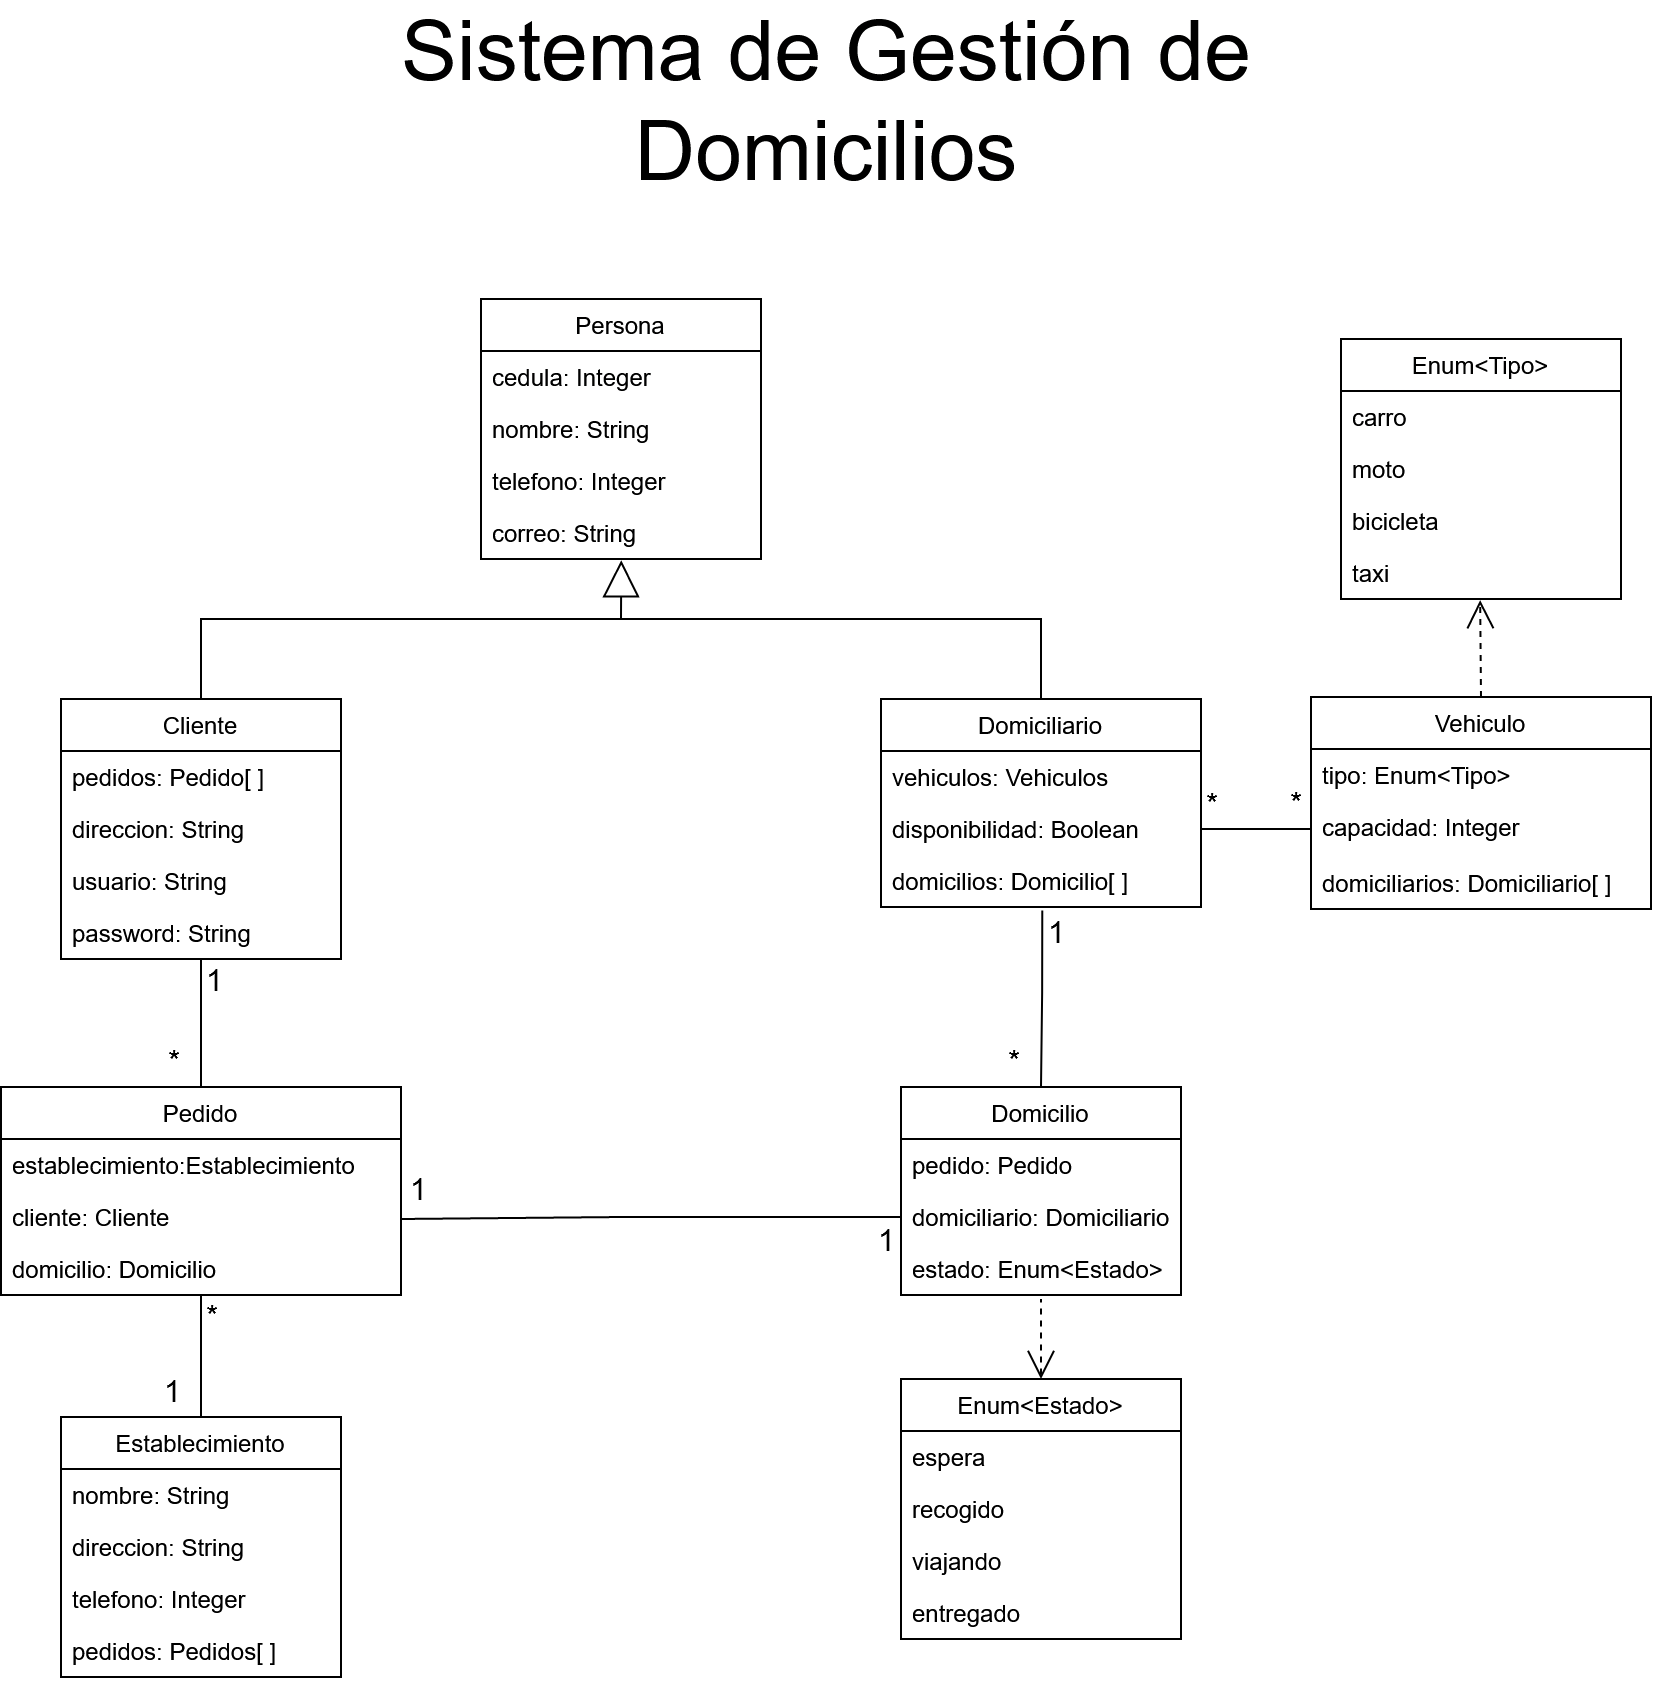

The diagram above was exported from draw.io. Its source (the exported page's mxGraphModel, read from the mxfile embedded in the PNG):
<mxGraphModel dx="2031" dy="1114" grid="1" gridSize="10" guides="1" tooltips="1" connect="1" arrows="1" fold="1" page="1" pageScale="1" pageWidth="850" pageHeight="1100" math="0" shadow="0">
  <root>
    <mxCell id="0" />
    <mxCell id="1" parent="0" />
    <mxCell id="2" value="Persona" style="swimlane;fontStyle=0;childLayout=stackLayout;horizontal=1;startSize=26;fillColor=none;horizontalStack=0;resizeParent=1;resizeParentMax=0;resizeLast=0;collapsible=1;marginBottom=0;" vertex="1" parent="1">
      <mxGeometry x="252" y="230" width="140" height="130" as="geometry" />
    </mxCell>
    <mxCell id="3" value="cedula: Integer" style="text;strokeColor=none;fillColor=none;align=left;verticalAlign=top;spacingLeft=4;spacingRight=4;overflow=hidden;rotatable=0;points=[[0,0.5],[1,0.5]];portConstraint=eastwest;" vertex="1" parent="2">
      <mxGeometry y="26" width="140" height="26" as="geometry" />
    </mxCell>
    <mxCell id="4" value="nombre: String" style="text;strokeColor=none;fillColor=none;align=left;verticalAlign=top;spacingLeft=4;spacingRight=4;overflow=hidden;rotatable=0;points=[[0,0.5],[1,0.5]];portConstraint=eastwest;" vertex="1" parent="2">
      <mxGeometry y="52" width="140" height="26" as="geometry" />
    </mxCell>
    <mxCell id="5" value="telefono: Integer" style="text;strokeColor=none;fillColor=none;align=left;verticalAlign=top;spacingLeft=4;spacingRight=4;overflow=hidden;rotatable=0;points=[[0,0.5],[1,0.5]];portConstraint=eastwest;" vertex="1" parent="2">
      <mxGeometry y="78" width="140" height="26" as="geometry" />
    </mxCell>
    <mxCell id="6" value="correo: String" style="text;strokeColor=none;fillColor=none;align=left;verticalAlign=top;spacingLeft=4;spacingRight=4;overflow=hidden;rotatable=0;points=[[0,0.5],[1,0.5]];portConstraint=eastwest;" vertex="1" parent="2">
      <mxGeometry y="104" width="140" height="26" as="geometry" />
    </mxCell>
    <mxCell id="7" value="Cliente" style="swimlane;fontStyle=0;childLayout=stackLayout;horizontal=1;startSize=26;fillColor=none;horizontalStack=0;resizeParent=1;resizeParentMax=0;resizeLast=0;collapsible=1;marginBottom=0;" vertex="1" parent="1">
      <mxGeometry x="42" y="430" width="140" height="130" as="geometry" />
    </mxCell>
    <mxCell id="8" value="pedidos: Pedido[ ]" style="text;strokeColor=none;fillColor=none;align=left;verticalAlign=top;spacingLeft=4;spacingRight=4;overflow=hidden;rotatable=0;points=[[0,0.5],[1,0.5]];portConstraint=eastwest;" vertex="1" parent="7">
      <mxGeometry y="26" width="140" height="26" as="geometry" />
    </mxCell>
    <mxCell id="9" value="direccion: String" style="text;strokeColor=none;fillColor=none;align=left;verticalAlign=top;spacingLeft=4;spacingRight=4;overflow=hidden;rotatable=0;points=[[0,0.5],[1,0.5]];portConstraint=eastwest;" vertex="1" parent="7">
      <mxGeometry y="52" width="140" height="26" as="geometry" />
    </mxCell>
    <mxCell id="10" value="usuario: String" style="text;strokeColor=none;fillColor=none;align=left;verticalAlign=top;spacingLeft=4;spacingRight=4;overflow=hidden;rotatable=0;points=[[0,0.5],[1,0.5]];portConstraint=eastwest;" vertex="1" parent="7">
      <mxGeometry y="78" width="140" height="26" as="geometry" />
    </mxCell>
    <mxCell id="11" value="password: String" style="text;strokeColor=none;fillColor=none;align=left;verticalAlign=top;spacingLeft=4;spacingRight=4;overflow=hidden;rotatable=0;points=[[0,0.5],[1,0.5]];portConstraint=eastwest;" vertex="1" parent="7">
      <mxGeometry y="104" width="140" height="26" as="geometry" />
    </mxCell>
    <mxCell id="12" value="Domiciliario" style="swimlane;fontStyle=0;childLayout=stackLayout;horizontal=1;startSize=26;fillColor=none;horizontalStack=0;resizeParent=1;resizeParentMax=0;resizeLast=0;collapsible=1;marginBottom=0;" vertex="1" parent="1">
      <mxGeometry x="452" y="430" width="160" height="104" as="geometry" />
    </mxCell>
    <mxCell id="13" value="vehiculos: Vehiculos" style="text;strokeColor=none;fillColor=none;align=left;verticalAlign=top;spacingLeft=4;spacingRight=4;overflow=hidden;rotatable=0;points=[[0,0.5],[1,0.5]];portConstraint=eastwest;" vertex="1" parent="12">
      <mxGeometry y="26" width="160" height="26" as="geometry" />
    </mxCell>
    <mxCell id="14" value="disponibilidad: Boolean" style="text;strokeColor=none;fillColor=none;align=left;verticalAlign=top;spacingLeft=4;spacingRight=4;overflow=hidden;rotatable=0;points=[[0,0.5],[1,0.5]];portConstraint=eastwest;" vertex="1" parent="12">
      <mxGeometry y="52" width="160" height="26" as="geometry" />
    </mxCell>
    <mxCell id="15" value="domicilios: Domicilio[ ]" style="text;strokeColor=none;fillColor=none;align=left;verticalAlign=top;spacingLeft=4;spacingRight=4;overflow=hidden;rotatable=0;points=[[0,0.5],[1,0.5]];portConstraint=eastwest;" vertex="1" parent="12">
      <mxGeometry y="78" width="160" height="26" as="geometry" />
    </mxCell>
    <mxCell id="16" value="&lt;div&gt;&lt;br&gt;&lt;/div&gt;&lt;div&gt;&lt;br&gt;&lt;/div&gt;" style="endArrow=block;endSize=16;endFill=0;html=1;rounded=0;entryX=0.501;entryY=1.024;entryDx=0;entryDy=0;entryPerimeter=0;exitX=0.5;exitY=0;exitDx=0;exitDy=0;" edge="1" source="7" target="6" parent="1">
      <mxGeometry width="160" relative="1" as="geometry">
        <mxPoint x="242" y="410" as="sourcePoint" />
        <mxPoint x="402" y="410" as="targetPoint" />
        <Array as="points">
          <mxPoint x="112" y="390" />
          <mxPoint x="322" y="390" />
        </Array>
      </mxGeometry>
    </mxCell>
    <mxCell id="17" value="" style="endArrow=none;endSize=16;endFill=0;html=1;rounded=0;exitX=0.5;exitY=0;exitDx=0;exitDy=0;" edge="1" source="12" parent="1">
      <mxGeometry x="0.2" y="10" width="160" relative="1" as="geometry">
        <mxPoint x="242" y="410" as="sourcePoint" />
        <mxPoint x="322" y="390" as="targetPoint" />
        <Array as="points">
          <mxPoint x="532" y="390" />
        </Array>
        <mxPoint as="offset" />
      </mxGeometry>
    </mxCell>
    <mxCell id="18" value="Domicilio" style="swimlane;fontStyle=0;childLayout=stackLayout;horizontal=1;startSize=26;fillColor=none;horizontalStack=0;resizeParent=1;resizeParentMax=0;resizeLast=0;collapsible=1;marginBottom=0;" vertex="1" parent="1">
      <mxGeometry x="462" y="624" width="140" height="104" as="geometry" />
    </mxCell>
    <mxCell id="19" value="pedido: Pedido" style="text;strokeColor=none;fillColor=none;align=left;verticalAlign=top;spacingLeft=4;spacingRight=4;overflow=hidden;rotatable=0;points=[[0,0.5],[1,0.5]];portConstraint=eastwest;" vertex="1" parent="18">
      <mxGeometry y="26" width="140" height="26" as="geometry" />
    </mxCell>
    <mxCell id="20" value="domiciliario: Domiciliario" style="text;strokeColor=none;fillColor=none;align=left;verticalAlign=top;spacingLeft=4;spacingRight=4;overflow=hidden;rotatable=0;points=[[0,0.5],[1,0.5]];portConstraint=eastwest;" vertex="1" parent="18">
      <mxGeometry y="52" width="140" height="26" as="geometry" />
    </mxCell>
    <mxCell id="21" value="estado: Enum&lt;Estado&gt;" style="text;strokeColor=none;fillColor=none;align=left;verticalAlign=top;spacingLeft=4;spacingRight=4;overflow=hidden;rotatable=0;points=[[0,0.5],[1,0.5]];portConstraint=eastwest;" vertex="1" parent="18">
      <mxGeometry y="78" width="140" height="26" as="geometry" />
    </mxCell>
    <mxCell id="22" value="Pedido" style="swimlane;fontStyle=0;childLayout=stackLayout;horizontal=1;startSize=26;fillColor=none;horizontalStack=0;resizeParent=1;resizeParentMax=0;resizeLast=0;collapsible=1;marginBottom=0;" vertex="1" parent="1">
      <mxGeometry x="12" y="624" width="200" height="104" as="geometry" />
    </mxCell>
    <mxCell id="23" value="establecimiento:Establecimiento" style="text;strokeColor=none;fillColor=none;align=left;verticalAlign=top;spacingLeft=4;spacingRight=4;overflow=hidden;rotatable=0;points=[[0,0.5],[1,0.5]];portConstraint=eastwest;" vertex="1" parent="22">
      <mxGeometry y="26" width="200" height="26" as="geometry" />
    </mxCell>
    <mxCell id="24" value="cliente: Cliente" style="text;strokeColor=none;fillColor=none;align=left;verticalAlign=top;spacingLeft=4;spacingRight=4;overflow=hidden;rotatable=0;points=[[0,0.5],[1,0.5]];portConstraint=eastwest;" vertex="1" parent="22">
      <mxGeometry y="52" width="200" height="26" as="geometry" />
    </mxCell>
    <mxCell id="25" value="domicilio: Domicilio" style="text;strokeColor=none;fillColor=none;align=left;verticalAlign=top;spacingLeft=4;spacingRight=4;overflow=hidden;rotatable=0;points=[[0,0.5],[1,0.5]];portConstraint=eastwest;" vertex="1" parent="22">
      <mxGeometry y="78" width="200" height="26" as="geometry" />
    </mxCell>
    <mxCell id="26" value="Establecimiento" style="swimlane;fontStyle=0;childLayout=stackLayout;horizontal=1;startSize=26;fillColor=none;horizontalStack=0;resizeParent=1;resizeParentMax=0;resizeLast=0;collapsible=1;marginBottom=0;" vertex="1" parent="1">
      <mxGeometry x="42" y="789" width="140" height="130" as="geometry" />
    </mxCell>
    <mxCell id="27" value="nombre: String" style="text;strokeColor=none;fillColor=none;align=left;verticalAlign=top;spacingLeft=4;spacingRight=4;overflow=hidden;rotatable=0;points=[[0,0.5],[1,0.5]];portConstraint=eastwest;" vertex="1" parent="26">
      <mxGeometry y="26" width="140" height="26" as="geometry" />
    </mxCell>
    <mxCell id="28" value="direccion: String" style="text;strokeColor=none;fillColor=none;align=left;verticalAlign=top;spacingLeft=4;spacingRight=4;overflow=hidden;rotatable=0;points=[[0,0.5],[1,0.5]];portConstraint=eastwest;" vertex="1" parent="26">
      <mxGeometry y="52" width="140" height="26" as="geometry" />
    </mxCell>
    <mxCell id="29" value="telefono: Integer" style="text;strokeColor=none;fillColor=none;align=left;verticalAlign=top;spacingLeft=4;spacingRight=4;overflow=hidden;rotatable=0;points=[[0,0.5],[1,0.5]];portConstraint=eastwest;" vertex="1" parent="26">
      <mxGeometry y="78" width="140" height="26" as="geometry" />
    </mxCell>
    <mxCell id="30" value="pedidos: Pedidos[ ]" style="text;strokeColor=none;fillColor=none;align=left;verticalAlign=top;spacingLeft=4;spacingRight=4;overflow=hidden;rotatable=0;points=[[0,0.5],[1,0.5]];portConstraint=eastwest;" vertex="1" parent="26">
      <mxGeometry y="104" width="140" height="26" as="geometry" />
    </mxCell>
    <mxCell id="31" value="Vehiculo" style="swimlane;fontStyle=0;childLayout=stackLayout;horizontal=1;startSize=26;fillColor=none;horizontalStack=0;resizeParent=1;resizeParentMax=0;resizeLast=0;collapsible=1;marginBottom=0;" vertex="1" parent="1">
      <mxGeometry x="667" y="429" width="170" height="106" as="geometry" />
    </mxCell>
    <mxCell id="32" value="tipo: Enum&lt;Tipo&gt;&#10;" style="text;strokeColor=none;fillColor=none;align=left;verticalAlign=top;spacingLeft=4;spacingRight=4;overflow=hidden;rotatable=0;points=[[0,0.5],[1,0.5]];portConstraint=eastwest;" vertex="1" parent="31">
      <mxGeometry y="26" width="170" height="26" as="geometry" />
    </mxCell>
    <mxCell id="33" value="capacidad: Integer" style="text;strokeColor=none;fillColor=none;align=left;verticalAlign=top;spacingLeft=4;spacingRight=4;overflow=hidden;rotatable=0;points=[[0,0.5],[1,0.5]];portConstraint=eastwest;" vertex="1" parent="31">
      <mxGeometry y="52" width="170" height="28" as="geometry" />
    </mxCell>
    <mxCell id="34" value="domiciliarios: Domiciliario[ ]" style="text;strokeColor=none;fillColor=none;align=left;verticalAlign=top;spacingLeft=4;spacingRight=4;overflow=hidden;rotatable=0;points=[[0,0.5],[1,0.5]];portConstraint=eastwest;" vertex="1" parent="31">
      <mxGeometry y="80" width="170" height="26" as="geometry" />
    </mxCell>
    <mxCell id="35" value="Enum&lt;Estado&gt;" style="swimlane;fontStyle=0;childLayout=stackLayout;horizontal=1;startSize=26;fillColor=none;horizontalStack=0;resizeParent=1;resizeParentMax=0;resizeLast=0;collapsible=1;marginBottom=0;" vertex="1" parent="1">
      <mxGeometry x="462" y="770" width="140" height="130" as="geometry" />
    </mxCell>
    <mxCell id="36" value="espera" style="text;strokeColor=none;fillColor=none;align=left;verticalAlign=top;spacingLeft=4;spacingRight=4;overflow=hidden;rotatable=0;points=[[0,0.5],[1,0.5]];portConstraint=eastwest;" vertex="1" parent="35">
      <mxGeometry y="26" width="140" height="26" as="geometry" />
    </mxCell>
    <mxCell id="37" value="recogido" style="text;strokeColor=none;fillColor=none;align=left;verticalAlign=top;spacingLeft=4;spacingRight=4;overflow=hidden;rotatable=0;points=[[0,0.5],[1,0.5]];portConstraint=eastwest;" vertex="1" parent="35">
      <mxGeometry y="52" width="140" height="26" as="geometry" />
    </mxCell>
    <mxCell id="38" value="viajando" style="text;strokeColor=none;fillColor=none;align=left;verticalAlign=top;spacingLeft=4;spacingRight=4;overflow=hidden;rotatable=0;points=[[0,0.5],[1,0.5]];portConstraint=eastwest;" vertex="1" parent="35">
      <mxGeometry y="78" width="140" height="26" as="geometry" />
    </mxCell>
    <mxCell id="39" value="entregado" style="text;strokeColor=none;fillColor=none;align=left;verticalAlign=top;spacingLeft=4;spacingRight=4;overflow=hidden;rotatable=0;points=[[0,0.5],[1,0.5]];portConstraint=eastwest;" vertex="1" parent="35">
      <mxGeometry y="104" width="140" height="26" as="geometry" />
    </mxCell>
    <mxCell id="40" value="Enum&lt;Tipo&gt;" style="swimlane;fontStyle=0;childLayout=stackLayout;horizontal=1;startSize=26;fillColor=none;horizontalStack=0;resizeParent=1;resizeParentMax=0;resizeLast=0;collapsible=1;marginBottom=0;" vertex="1" parent="1">
      <mxGeometry x="682" y="250" width="140" height="130" as="geometry" />
    </mxCell>
    <mxCell id="41" value="carro" style="text;strokeColor=none;fillColor=none;align=left;verticalAlign=top;spacingLeft=4;spacingRight=4;overflow=hidden;rotatable=0;points=[[0,0.5],[1,0.5]];portConstraint=eastwest;" vertex="1" parent="40">
      <mxGeometry y="26" width="140" height="26" as="geometry" />
    </mxCell>
    <mxCell id="42" value="moto" style="text;strokeColor=none;fillColor=none;align=left;verticalAlign=top;spacingLeft=4;spacingRight=4;overflow=hidden;rotatable=0;points=[[0,0.5],[1,0.5]];portConstraint=eastwest;" vertex="1" parent="40">
      <mxGeometry y="52" width="140" height="26" as="geometry" />
    </mxCell>
    <mxCell id="43" value="bicicleta" style="text;strokeColor=none;fillColor=none;align=left;verticalAlign=top;spacingLeft=4;spacingRight=4;overflow=hidden;rotatable=0;points=[[0,0.5],[1,0.5]];portConstraint=eastwest;" vertex="1" parent="40">
      <mxGeometry y="78" width="140" height="26" as="geometry" />
    </mxCell>
    <mxCell id="44" value="taxi" style="text;strokeColor=none;fillColor=none;align=left;verticalAlign=top;spacingLeft=4;spacingRight=4;overflow=hidden;rotatable=0;points=[[0,0.5],[1,0.5]];portConstraint=eastwest;" vertex="1" parent="40">
      <mxGeometry y="104" width="140" height="26" as="geometry" />
    </mxCell>
    <mxCell id="45" value="" style="endArrow=none;html=1;edgeStyle=orthogonalEdgeStyle;rounded=0;exitX=0.5;exitY=0.987;exitDx=0;exitDy=0;exitPerimeter=0;entryX=0.5;entryY=0;entryDx=0;entryDy=0;" edge="1" source="11" target="22" parent="1">
      <mxGeometry relative="1" as="geometry">
        <mxPoint x="92" y="600" as="sourcePoint" />
        <mxPoint x="252" y="600" as="targetPoint" />
        <Array as="points" />
      </mxGeometry>
    </mxCell>
    <mxCell id="46" value="1" style="edgeLabel;resizable=0;html=1;align=left;verticalAlign=bottom;fontSize=15;" connectable="0" vertex="1" parent="45">
      <mxGeometry x="-1" relative="1" as="geometry">
        <mxPoint x="1" y="21" as="offset" />
      </mxGeometry>
    </mxCell>
    <mxCell id="47" value="*" style="edgeLabel;resizable=0;html=1;align=right;verticalAlign=middle;fontSize=15;" connectable="0" vertex="1" parent="45">
      <mxGeometry x="1" relative="1" as="geometry">
        <mxPoint x="-10" y="-14" as="offset" />
      </mxGeometry>
    </mxCell>
    <mxCell id="48" value="" style="endArrow=none;html=1;edgeStyle=orthogonalEdgeStyle;rounded=0;exitX=0.5;exitY=1;exitDx=0;exitDy=0;entryX=0.5;entryY=0;entryDx=0;entryDy=0;" edge="1" source="22" target="26" parent="1">
      <mxGeometry relative="1" as="geometry">
        <mxPoint x="112" y="740" as="sourcePoint" />
        <mxPoint x="112" y="780" as="targetPoint" />
        <Array as="points" />
      </mxGeometry>
    </mxCell>
    <mxCell id="49" value="*" style="edgeLabel;resizable=0;html=1;align=left;verticalAlign=bottom;fontSize=15;" connectable="0" vertex="1" parent="48">
      <mxGeometry x="-1" relative="1" as="geometry">
        <mxPoint x="1" y="21" as="offset" />
      </mxGeometry>
    </mxCell>
    <mxCell id="50" value="1" style="edgeLabel;resizable=0;html=1;align=right;verticalAlign=middle;fontSize=15;" connectable="0" vertex="1" parent="48">
      <mxGeometry x="1" relative="1" as="geometry">
        <mxPoint x="-10" y="-14" as="offset" />
      </mxGeometry>
    </mxCell>
    <mxCell id="51" value="" style="endArrow=none;html=1;edgeStyle=orthogonalEdgeStyle;rounded=0;entryX=0.5;entryY=0;entryDx=0;entryDy=0;exitX=0.504;exitY=1.066;exitDx=0;exitDy=0;exitPerimeter=0;" edge="1" source="15" target="18" parent="1">
      <mxGeometry relative="1" as="geometry">
        <mxPoint x="532" y="540" as="sourcePoint" />
        <mxPoint x="532" y="620" as="targetPoint" />
        <Array as="points">
          <mxPoint x="533" y="577" />
          <mxPoint x="532" y="577" />
        </Array>
      </mxGeometry>
    </mxCell>
    <mxCell id="52" value="1" style="edgeLabel;resizable=0;html=1;align=left;verticalAlign=bottom;fontSize=15;" connectable="0" vertex="1" parent="51">
      <mxGeometry x="-1" relative="1" as="geometry">
        <mxPoint x="1" y="21" as="offset" />
      </mxGeometry>
    </mxCell>
    <mxCell id="53" value="*" style="edgeLabel;resizable=0;html=1;align=right;verticalAlign=middle;fontSize=15;" connectable="0" vertex="1" parent="51">
      <mxGeometry x="1" relative="1" as="geometry">
        <mxPoint x="-10" y="-14" as="offset" />
      </mxGeometry>
    </mxCell>
    <mxCell id="54" value="" style="endArrow=open;endSize=12;dashed=1;html=1;rounded=0;fontSize=15;entryX=0.497;entryY=1.022;entryDx=0;entryDy=0;entryPerimeter=0;exitX=0.5;exitY=0;exitDx=0;exitDy=0;" edge="1" source="31" target="44" parent="1">
      <mxGeometry width="160" relative="1" as="geometry">
        <mxPoint x="667" y="390" as="sourcePoint" />
        <mxPoint x="827" y="390" as="targetPoint" />
      </mxGeometry>
    </mxCell>
    <mxCell id="55" value="" style="endArrow=none;html=1;edgeStyle=orthogonalEdgeStyle;rounded=0;entryX=0;entryY=0.5;entryDx=0;entryDy=0;exitX=1;exitY=0.5;exitDx=0;exitDy=0;" edge="1" source="14" target="33" parent="1">
      <mxGeometry relative="1" as="geometry">
        <mxPoint x="642.6399999999999" y="509.99599999999987" as="sourcePoint" />
        <mxPoint x="642" y="598.28" as="targetPoint" />
        <Array as="points">
          <mxPoint x="643" y="495" />
        </Array>
      </mxGeometry>
    </mxCell>
    <mxCell id="56" value="*" style="edgeLabel;resizable=0;html=1;align=left;verticalAlign=bottom;fontSize=15;" connectable="0" vertex="1" parent="55">
      <mxGeometry x="-1" relative="1" as="geometry">
        <mxPoint x="1" y="-2" as="offset" />
      </mxGeometry>
    </mxCell>
    <mxCell id="57" value="*" style="edgeLabel;resizable=0;html=1;align=right;verticalAlign=middle;fontSize=15;" connectable="0" vertex="1" parent="55">
      <mxGeometry x="1" relative="1" as="geometry">
        <mxPoint x="-5" y="-14" as="offset" />
      </mxGeometry>
    </mxCell>
    <mxCell id="58" value="" style="endArrow=none;endSize=6;dashed=1;html=1;rounded=0;fontSize=15;entryX=0.5;entryY=1.077;entryDx=0;entryDy=0;entryPerimeter=0;exitX=0.5;exitY=0;exitDx=0;exitDy=0;startArrow=open;startFill=0;endFill=0;startSize=12;" edge="1" source="35" target="21" parent="1">
      <mxGeometry width="160" relative="1" as="geometry">
        <mxPoint x="532" y="760" as="sourcePoint" />
        <mxPoint x="532" y="740" as="targetPoint" />
      </mxGeometry>
    </mxCell>
    <mxCell id="59" value="" style="endArrow=none;html=1;edgeStyle=orthogonalEdgeStyle;rounded=0;entryX=1;entryY=0.5;entryDx=0;entryDy=0;exitX=0;exitY=0.5;exitDx=0;exitDy=0;" edge="1" source="20" target="24" parent="1">
      <mxGeometry relative="1" as="geometry">
        <mxPoint x="322.29999999999984" y="623.9960000000001" as="sourcePoint" />
        <mxPoint x="321.65999999999997" y="712.28" as="targetPoint" />
        <Array as="points">
          <mxPoint x="323" y="689" />
          <mxPoint x="322" y="690" />
        </Array>
      </mxGeometry>
    </mxCell>
    <mxCell id="60" value="1" style="edgeLabel;resizable=0;html=1;align=left;verticalAlign=bottom;fontSize=15;" connectable="0" vertex="1" parent="59">
      <mxGeometry x="-1" relative="1" as="geometry">
        <mxPoint x="-13" y="22" as="offset" />
      </mxGeometry>
    </mxCell>
    <mxCell id="61" value="1" style="edgeLabel;resizable=0;html=1;align=right;verticalAlign=middle;fontSize=15;" connectable="0" vertex="1" parent="59">
      <mxGeometry x="1" relative="1" as="geometry">
        <mxPoint x="13" y="-14" as="offset" />
      </mxGeometry>
    </mxCell>
    <mxCell id="62" value="Sistema de Gestión de Domicilios" style="text;html=1;strokeColor=none;fillColor=none;align=center;verticalAlign=middle;whiteSpace=wrap;rounded=0;fontSize=42;" vertex="1" parent="1">
      <mxGeometry x="195" y="81" width="460" height="100" as="geometry" />
    </mxCell>
  </root>
</mxGraphModel>